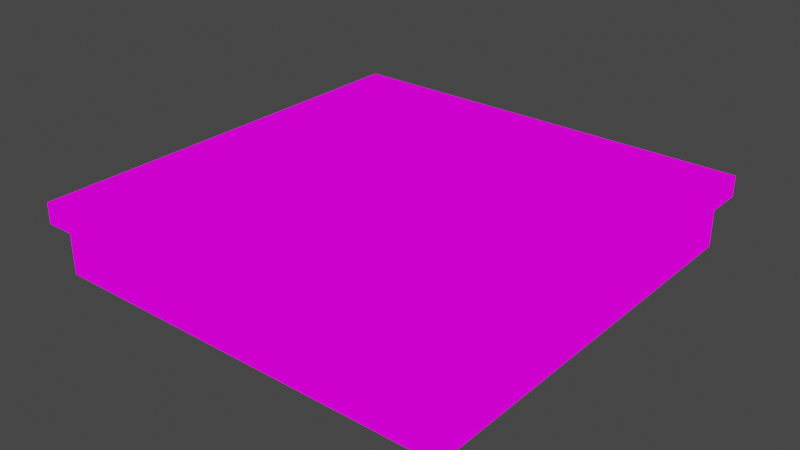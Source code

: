 # Source: building_top_green.blend  (saved by Blender 2.82.7; exported with 4.5.12 LTS)
import bpy
from mathutils import Matrix  # noqa: F401  (used for matrix-valued properties, if any)

bpy.ops.wm.read_factory_settings(use_empty=True)
scene = bpy.context.scene
scene.name = 'Scene'

# ---- collections
col_collection = bpy.data.collections.new('Collection'); scene.collection.children.link(col_collection)

# ---- images (referenced by path relative to the original .blend; pixels are not part of the script)
import os
ASSET_DIR = os.environ.get("B2B_ASSET_DIR", "")  # directory of the original .blend (textures are referenced by path, not embedded)
HERE = os.path.dirname(os.path.abspath(__file__))  # packed textures are extracted next to this script under _unpacked/

def load_image(name, relpath, width, height, colorspace="sRGB"):
    """Load a texture the original file referenced (path relative to the .blend, or extracted next to this script)."""
    p = next((c for c in (os.path.join(HERE, relpath), os.path.join(ASSET_DIR, relpath)) if relpath and os.path.exists(c)), "")
    if p:
        img = bpy.data.images.load(p, check_existing=True)
        img.name = name
    else:  # same state as the original file: an image datablock whose file is absent (Cycles renders it pink)
        img = bpy.data.images.new(name, width, height)
        img.source = "FILE"
        img.filepath = "//" + (relpath or name)
    img.colorspace_settings.name = colorspace
    return img
img_texturepalette_png = load_image('TexturePalette.png', 'TexturePalette.png', 1024, 1024, 'sRGB')

# ---- materials (node trees are filled in below, after node groups)
mat_material = bpy.data.materials.new('Material')
mat_material.alpha_threshold = 0.0
mat_material.use_transparent_shadow = False
mat_material.line_color = (0.0, 0.0, 0.0, 1.0)

# ---- material node trees
mat_material.use_nodes = True; mat_material.node_tree.nodes.clear()
_N = mat_material.node_tree.nodes; _L = mat_material.node_tree.links
n0 = _N.new('ShaderNodeOutputMaterial'); n0.name = 'Material Output'; n0.location = (300, 300)
n1 = _N.new('ShaderNodeEmission'); n1.name = 'Emission'; n1.location = (10, 300)
n2 = _N.new('ShaderNodeTexImage'); n2.name = 'Image Texture'; n2.location = (-280, 280)
n2.image = img_texturepalette_png
n2.interpolation = 'Closest'
_L.new(n1.outputs[0], n0.inputs[0])
_L.new(n2.outputs[0], n1.inputs[0])
n0.is_active_output = True

# ---- world
world_world = bpy.data.worlds.new('World'); scene.world = world_world
world_world.use_nodes = True; world_world.node_tree.nodes.clear()
_N = world_world.node_tree.nodes; _L = world_world.node_tree.links
n0 = _N.new('ShaderNodeOutputWorld'); n0.name = 'World Output'; n0.location = (300, 300)
n1 = _N.new('ShaderNodeBackground'); n1.name = 'Background'; n1.location = (10, 300)
n1.inputs[0].default_value = (0.05088, 0.05088, 0.05088, 1.0)
_L.new(n1.outputs[0], n0.inputs[0])
n0.is_active_output = True
world_world.color = (0.05088, 0.05088, 0.05088)
world_world.use_sun_shadow = False
world_world.sun_shadow_jitter_overblur = 0.0

# ---- meshes
me_cube = bpy.data.meshes.new('Cube')
me_cube.from_pydata([(2.741, 2.741, 2.0), (2.85, 2.85, 0.0), (2.741, -2.741, 2.0), (2.85, -2.85, 0.0), (-2.741, 2.741, 2.0), (-2.85, 2.85, 0.0), (-2.741, -2.741, 2.0), (-2.85, -2.85, 0.0), (2.85, 2.85, 1.421), (-2.85, -2.85, 1.421), (2.85, -2.85, 1.421), (-2.85, 2.85, 1.421), (-3.0, -3.0, 1.421), (-3.0, -3.0, 2.0), (3.0, -3.0, 2.0), (3.0, 3.0, 2.0), (-3.0, 3.0, 2.0), (3.0, 3.0, 1.421), (3.0, -3.0, 1.421), (-3.0, 3.0, 1.421), (3.0, -3.0, 2.0), (-3.0, -3.0, 2.0), (3.0, 3.0, 2.0), (-3.0, 3.0, 2.0), (2.741, -2.741, 1.781), (-2.741, -2.741, 1.781), (2.741, 2.741, 1.781), (-2.741, 2.741, 1.781)], [], [(0, 4, 27, 26), (11, 9, 12, 19), (21, 23, 16, 13), (5, 1, 3, 7), (20, 21, 13, 14), (10, 8, 17, 18), (5, 11, 8, 1), (1, 8, 10, 3), (7, 9, 11, 5), (3, 10, 9, 7), (18, 14, 13, 12), (12, 13, 16, 19), (17, 15, 14, 18), (19, 16, 15, 17), (22, 20, 14, 15), (8, 11, 19, 17), (23, 22, 15, 16), (9, 10, 18, 12), (2, 6, 21, 20), (0, 2, 20, 22), (6, 4, 23, 21), (4, 0, 22, 23), (26, 27, 25, 24), (2, 0, 26, 24), (4, 6, 25, 27), (6, 2, 24, 25)])
_uv = me_cube.uv_layers.new(name='UVMap')
_uv.uv.foreach_set('vector', [0.1588, 0.8773, 0.223, 0.8799, 0.2219, 0.8812, 0.1601, 0.8784, 0.2398, 0.8628, 0.2398, 0.9615, 0.2367, 0.9587, 0.237, 0.8658, 0.2252, 0.9481, 0.2266, 0.8771, 0.228, 0.8755, 0.2268, 0.9495, 0.9635, 0.4258, 0.9191, 0.4245, 0.9159, 0.3803, 0.9603, 0.3816, 0.1545, 0.9447, 0.2252, 0.9481, 0.2268, 0.9495, 0.1531, 0.9462, 0.1413, 0.9589, 0.1413, 0.8602, 0.1444, 0.8631, 0.1441, 0.956, 0.9635, 0.4258, 0.9782, 0.4456, 0.9012, 0.4384, 0.9191, 0.4245, 0.9191, 0.4245, 0.9012, 0.4384, 0.9012, 0.3606, 0.9159, 0.3803, 0.9603, 0.3816, 0.9782, 0.3678, 0.9782, 0.4456, 0.9635, 0.4258, 0.9159, 0.3803, 0.9012, 0.3606, 0.9782, 0.3678, 0.9603, 0.3816, 0.1441, 0.956, 0.1531, 0.9462, 0.2268, 0.9495, 0.2367, 0.9587, 0.2367, 0.9587, 0.2268, 0.9495, 0.228, 0.8755, 0.237, 0.8658, 0.1444, 0.8631, 0.1543, 0.8722, 0.1531, 0.9462, 0.1441, 0.956, 0.237, 0.8658, 0.228, 0.8755, 0.1543, 0.8722, 0.1444, 0.8631, 0.1558, 0.8736, 0.1545, 0.9447, 0.1531, 0.9462, 0.1543, 0.8722, 0.1413, 0.8602, 0.2398, 0.8628, 0.237, 0.8658, 0.1444, 0.8631, 0.2266, 0.8771, 0.1558, 0.8736, 0.1543, 0.8722, 0.228, 0.8755, 0.2398, 0.9615, 0.1413, 0.9589, 0.1441, 0.956, 0.2367, 0.9587, 0.1581, 0.9418, 0.2223, 0.9444, 0.2252, 0.9481, 0.1545, 0.9447, 0.1588, 0.8773, 0.1581, 0.9418, 0.1545, 0.9447, 0.1558, 0.8736, 0.2223, 0.9444, 0.223, 0.8799, 0.2266, 0.8771, 0.2252, 0.9481, 0.223, 0.8799, 0.1588, 0.8773, 0.1558, 0.8736, 0.2266, 0.8771, 0.3939, 0.8636, 0.4557, 0.8665, 0.4547, 0.9286, 0.3929, 0.9258, 0.1581, 0.9418, 0.1588, 0.8773, 0.1601, 0.8784, 0.1591, 0.9405, 0.223, 0.8799, 0.2223, 0.9444, 0.2209, 0.9434, 0.2219, 0.8812, 0.2223, 0.9444, 0.1581, 0.9418, 0.1591, 0.9405, 0.2209, 0.9434])
me_cube.materials.append(mat_material)
me_cube.use_remesh_preserve_volume = False
me_cube.use_remesh_preserve_attributes = False
me_cube.use_mirror_vertex_groups = False
me_cube.update()

# ---- objects
ob_cube = bpy.data.objects.new('Cube', me_cube)

# ---- transforms, parenting, visibility, modifiers, constraints
ob_cube.location = (0.0, 0.0, 0.0)
ob_cube.scale = (1.0, 1.0, 0.5)
ob_cube.lock_rotations_4d = False
ob_cube.empty_display_type = 'ARROWS'
ob_cube.lineart.crease_threshold = 0.0

# ---- collection membership
col_collection.objects.link(ob_cube)

# ---- scene / render settings (as saved in the file)
scene.frame_start = 1; scene.frame_end = 250; scene.frame_set(1)
scene.render.engine = 'BLENDER_EEVEE_NEXT'
scene.cycles.use_denoising = False
scene.cycles.samples = 128
scene.cycles.sampling_pattern = 'TABULATED_SOBOL'
scene.cycles.use_adaptive_sampling = False
scene.cycles.use_light_tree = False
scene.view_settings.view_transform = 'Filmic'
bpy.context.view_layer.update()

# ---- added for rendering (the .blend has no active camera): camera
cam_auto = bpy.data.cameras.new('AutoCamera')
cam_auto.lens = 50.0
cam_auto.sensor_width = 36.0
cam_auto.clip_end = 1000.0
ob_auto_camera = bpy.data.objects.new('AutoCamera', cam_auto)
scene.collection.objects.link(ob_auto_camera)
ob_auto_camera.location = (7.90512, -9.48615, 6.8241)
ob_auto_camera.rotation_euler = (1.09748, -7.21219e-08, 0.694738)
scene.camera = ob_auto_camera
bpy.context.view_layer.update()
